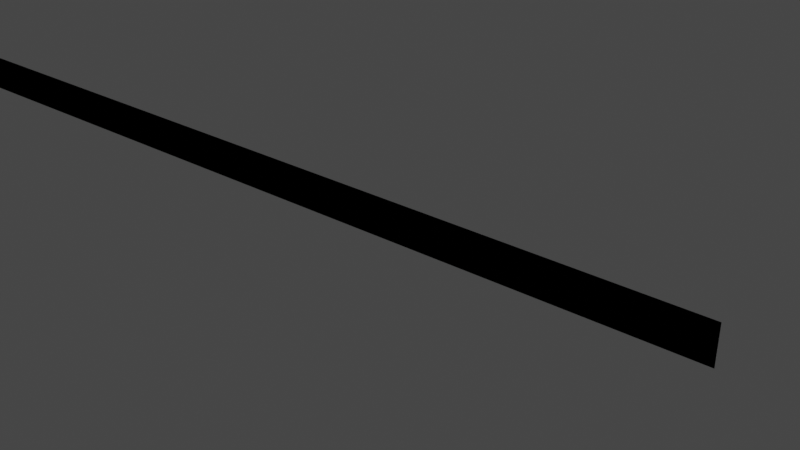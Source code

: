 # Source: grappleline.blend  (saved by Blender 3.6.11; exported with 4.5.12 LTS)
import bpy
from mathutils import Matrix  # noqa: F401  (used for matrix-valued properties, if any)

bpy.ops.wm.read_factory_settings(use_empty=True)
scene = bpy.context.scene
scene.name = 'Scene'

# ---- collections
col_collection = bpy.data.collections.new('Collection'); scene.collection.children.link(col_collection)

# ---- world
world_world = bpy.data.worlds.new('World'); scene.world = world_world
world_world.use_nodes = True; world_world.node_tree.nodes.clear()
_N = world_world.node_tree.nodes; _L = world_world.node_tree.links
n0 = _N.new('ShaderNodeOutputWorld'); n0.name = 'World Output'; n0.location = (300, 300)
n1 = _N.new('ShaderNodeBackground'); n1.name = 'Background'; n1.location = (10, 300)
n1.inputs[0].default_value = (0.05088, 0.05088, 0.05088, 1.0)
_L.new(n1.outputs[0], n0.inputs[0])
n0.is_active_output = True
world_world.color = (0.05088, 0.05088, 0.05088)
world_world.use_sun_shadow = False
world_world.sun_shadow_jitter_overblur = 0.0

# ---- meshes
me_cube = bpy.data.meshes.new('Cube')
me_cube.from_pydata([(-30.0, 0.0, -0.01), (-30.0, 0.0, 0.01), (-30.0, 0.0, -0.01), (-30.0, 0.0, 0.01), (0.0, 0.0, -0.01), (0.0, 0.0, 0.01), (0.0, 0.0, -0.01), (0.0, 0.0, 0.01), (-1.875, 0.0, -0.01), (-3.75, 0.0, -0.01), (-5.625, 0.0, -0.01), (-7.5, 0.0, -0.01), (-9.375, 0.0, -0.01), (-11.25, 0.0, -0.01), (-13.12, 0.0, -0.01), (-15.0, 0.0, -0.01), (-16.88, 0.0, -0.01), (-18.75, 0.0, -0.01), (-20.62, 0.0, -0.01), (-22.5, 0.0, -0.01), (-24.38, 0.0, -0.01), (-26.25, 0.0, -0.01), (-28.12, 0.0, -0.01), (-28.12, 0.0, 0.01), (-26.25, 0.0, 0.01), (-24.38, 0.0, 0.01), (-22.5, 0.0, 0.01), (-20.62, 0.0, 0.01), (-18.75, 0.0, 0.01), (-16.88, 0.0, 0.01), (-15.0, 0.0, 0.01), (-13.12, 0.0, 0.01), (-11.25, 0.0, 0.01), (-9.375, 0.0, 0.01), (-7.5, 0.0, 0.01), (-5.625, 0.0, 0.01), (-3.75, 0.0, 0.01), (-1.875, 0.0, 0.01), (-28.12, 0.0, -0.01), (-26.25, 0.0, -0.01), (-24.38, 0.0, -0.01), (-22.5, 0.0, -0.01), (-20.62, 0.0, -0.01), (-18.75, 0.0, -0.01), (-16.88, 0.0, -0.01), (-15.0, 0.0, -0.01), (-13.12, 0.0, -0.01), (-11.25, 0.0, -0.01), (-9.375, 0.0, -0.01), (-7.5, 0.0, -0.01), (-5.625, 0.0, -0.01), (-3.75, 0.0, -0.01), (-1.875, 0.0, -0.01), (-1.875, 0.0, 0.01), (-3.75, 0.0, 0.01), (-5.625, 0.0, 0.01), (-7.5, 0.0, 0.01), (-9.375, 0.0, 0.01), (-11.25, 0.0, 0.01), (-13.12, 0.0, 0.01), (-15.0, 0.0, 0.01), (-16.88, 0.0, 0.01), (-18.75, 0.0, 0.01), (-20.62, 0.0, 0.01), (-22.5, 0.0, 0.01), (-24.38, 0.0, 0.01), (-26.25, 0.0, 0.01), (-28.12, 0.0, 0.01)], [], [(0, 1, 3, 2), (8, 37, 7, 6), (6, 7, 5, 4), (38, 67, 1, 0), (8, 6, 4, 52), (23, 3, 1, 67), (7, 37, 53, 5), (37, 36, 54, 53), (36, 35, 55, 54), (35, 34, 56, 55), (34, 33, 57, 56), (33, 32, 58, 57), (32, 31, 59, 58), (31, 30, 60, 59), (30, 29, 61, 60), (29, 28, 62, 61), (28, 27, 63, 62), (27, 26, 64, 63), (26, 25, 65, 64), (25, 24, 66, 65), (24, 23, 67, 66), (2, 22, 38, 0), (22, 21, 39, 38), (21, 20, 40, 39), (20, 19, 41, 40), (19, 18, 42, 41), (18, 17, 43, 42), (17, 16, 44, 43), (16, 15, 45, 44), (15, 14, 46, 45), (14, 13, 47, 46), (13, 12, 48, 47), (12, 11, 49, 48), (11, 10, 50, 49), (10, 9, 51, 50), (9, 8, 52, 51), (4, 5, 53, 52), (52, 53, 54, 51), (51, 54, 55, 50), (50, 55, 56, 49), (49, 56, 57, 48), (48, 57, 58, 47), (47, 58, 59, 46), (46, 59, 60, 45), (45, 60, 61, 44), (44, 61, 62, 43), (43, 62, 63, 42), (42, 63, 64, 41), (41, 64, 65, 40), (40, 65, 66, 39), (39, 66, 67, 38), (2, 3, 23, 22), (22, 23, 24, 21), (21, 24, 25, 20), (20, 25, 26, 19), (19, 26, 27, 18), (18, 27, 28, 17), (17, 28, 29, 16), (16, 29, 30, 15), (15, 30, 31, 14), (14, 31, 32, 13), (13, 32, 33, 12), (12, 33, 34, 11), (11, 34, 35, 10), (10, 35, 36, 9), (9, 36, 37, 8)])
_uv = me_cube.uv_layers.new(name='UVMap')
_uv.uv.foreach_set('vector', [0.375, 0.0, 0.625, 0.0, 0.625, 0.25, 0.375, 0.25, 0.375, 0.4844, 0.625, 0.4844, 0.625, 0.5, 0.375, 0.5, 0.375, 0.5, 0.625, 0.5, 0.625, 0.75, 0.375, 0.75, 0.375, 0.9844, 0.625, 0.9844, 0.625, 1.0, 0.375, 1.0, 0.3594, 0.5, 0.375, 0.5, 0.375, 0.75, 0.3594, 0.75, 0.8594, 0.5, 0.875, 0.5, 0.875, 0.75, 0.8594, 0.75, 0.625, 0.5, 0.6406, 0.5, 0.6406, 0.75, 0.625, 0.75, 0.6406, 0.5, 0.6562, 0.5, 0.6562, 0.75, 0.6406, 0.75, 0.6562, 0.5, 0.6719, 0.5, 0.6719, 0.75, 0.6562, 0.75, 0.6719, 0.5, 0.6875, 0.5, 0.6875, 0.75, 0.6719, 0.75, 0.6875, 0.5, 0.7031, 0.5, 0.7031, 0.75, 0.6875, 0.75, 0.7031, 0.5, 0.7188, 0.5, 0.7188, 0.75, 0.7031, 0.75, 0.7188, 0.5, 0.7344, 0.5, 0.7344, 0.75, 0.7188, 0.75, 0.7344, 0.5, 0.75, 0.5, 0.75, 0.75, 0.7344, 0.75, 0.75, 0.5, 0.7656, 0.5, 0.7656, 0.75, 0.75, 0.75, 0.7656, 0.5, 0.7812, 0.5, 0.7812, 0.75, 0.7656, 0.75, 0.7812, 0.5, 0.7969, 0.5, 0.7969, 0.75, 0.7812, 0.75, 0.7969, 0.5, 0.8125, 0.5, 0.8125, 0.75, 0.7969, 0.75, 0.8125, 0.5, 0.8281, 0.5, 0.8281, 0.75, 0.8125, 0.75, 0.8281, 0.5, 0.8438, 0.5, 0.8438, 0.75, 0.8281, 0.75, 0.8438, 0.5, 0.8594, 0.5, 0.8594, 0.75, 0.8438, 0.75, 0.125, 0.5, 0.1406, 0.5, 0.1406, 0.75, 0.125, 0.75, 0.1406, 0.5, 0.1562, 0.5, 0.1562, 0.75, 0.1406, 0.75, 0.1562, 0.5, 0.1719, 0.5, 0.1719, 0.75, 0.1562, 0.75, 0.1719, 0.5, 0.1875, 0.5, 0.1875, 0.75, 0.1719, 0.75, 0.1875, 0.5, 0.2031, 0.5, 0.2031, 0.75, 0.1875, 0.75, 0.2031, 0.5, 0.2187, 0.5, 0.2187, 0.75, 0.2031, 0.75, 0.2187, 0.5, 0.2344, 0.5, 0.2344, 0.75, 0.2187, 0.75, 0.2344, 0.5, 0.25, 0.5, 0.25, 0.75, 0.2344, 0.75, 0.25, 0.5, 0.2656, 0.5, 0.2656, 0.75, 0.25, 0.75, 0.2656, 0.5, 0.2812, 0.5, 0.2812, 0.75, 0.2656, 0.75, 0.2812, 0.5, 0.2969, 0.5, 0.2969, 0.75, 0.2812, 0.75, 0.2969, 0.5, 0.3125, 0.5, 0.3125, 0.75, 0.2969, 0.75, 0.3125, 0.5, 0.3281, 0.5, 0.3281, 0.75, 0.3125, 0.75, 0.3281, 0.5, 0.3438, 0.5, 0.3438, 0.75, 0.3281, 0.75, 0.3438, 0.5, 0.3594, 0.5, 0.3594, 0.75, 0.3438, 0.75, 0.375, 0.75, 0.625, 0.75, 0.625, 0.7656, 0.375, 0.7656, 0.375, 0.7656, 0.625, 0.7656, 0.625, 0.7812, 0.375, 0.7812, 0.375, 0.7812, 0.625, 0.7812, 0.625, 0.7969, 0.375, 0.7969, 0.375, 0.7969, 0.625, 0.7969, 0.625, 0.8125, 0.375, 0.8125, 0.375, 0.8125, 0.625, 0.8125, 0.625, 0.8281, 0.375, 0.8281, 0.375, 0.8281, 0.625, 0.8281, 0.625, 0.8438, 0.375, 0.8437, 0.375, 0.8437, 0.625, 0.8438, 0.625, 0.8594, 0.375, 0.8594, 0.375, 0.8594, 0.625, 0.8594, 0.625, 0.875, 0.375, 0.875, 0.375, 0.875, 0.625, 0.875, 0.625, 0.8906, 0.375, 0.8906, 0.375, 0.8906, 0.625, 0.8906, 0.625, 0.9062, 0.375, 0.9062, 0.375, 0.9062, 0.625, 0.9062, 0.625, 0.9219, 0.375, 0.9219, 0.375, 0.9219, 0.625, 0.9219, 0.625, 0.9375, 0.375, 0.9375, 0.375, 0.9375, 0.625, 0.9375, 0.625, 0.9531, 0.375, 0.9531, 0.375, 0.9531, 0.625, 0.9531, 0.625, 0.9688, 0.375, 0.9688, 0.375, 0.9688, 0.625, 0.9688, 0.625, 0.9844, 0.375, 0.9844, 0.375, 0.25, 0.625, 0.25, 0.625, 0.2656, 0.375, 0.2656, 0.375, 0.2656, 0.625, 0.2656, 0.625, 0.2812, 0.375, 0.2812, 0.375, 0.2812, 0.625, 0.2812, 0.625, 0.2969, 0.375, 0.2969, 0.375, 0.2969, 0.625, 0.2969, 0.625, 0.3125, 0.375, 0.3125, 0.375, 0.3125, 0.625, 0.3125, 0.625, 0.3281, 0.375, 0.3281, 0.375, 0.3281, 0.625, 0.3281, 0.625, 0.3438, 0.375, 0.3438, 0.375, 0.3438, 0.625, 0.3438, 0.625, 0.3594, 0.375, 0.3594, 0.375, 0.3594, 0.625, 0.3594, 0.625, 0.375, 0.375, 0.375, 0.375, 0.375, 0.625, 0.375, 0.625, 0.3906, 0.375, 0.3906, 0.375, 0.3906, 0.625, 0.3906, 0.625, 0.4062, 0.375, 0.4063, 0.375, 0.4063, 0.625, 0.4062, 0.625, 0.4219, 0.375, 0.4219, 0.375, 0.4219, 0.625, 0.4219, 0.625, 0.4375, 0.375, 0.4375, 0.375, 0.4375, 0.625, 0.4375, 0.625, 0.4531, 0.375, 0.4531, 0.375, 0.4531, 0.625, 0.4531, 0.625, 0.4688, 0.375, 0.4688, 0.375, 0.4688, 0.625, 0.4688, 0.625, 0.4844, 0.375, 0.4844])
me_cube.update()
arm_armature = bpy.data.armatures.new('Armature')  # bones are not reproduced

# ---- objects
ob_grapple = bpy.data.objects.new('Grapple', arm_armature)
ob_line = bpy.data.objects.new('Line', me_cube)

# ---- transforms, parenting, visibility, modifiers, constraints
ob_grapple.location = (0.0, 0.0, 0.0)
ob_line.parent = ob_grapple
ob_line.location = (0.0, 0.0, 0.0)
_vg = ob_line.vertex_groups.new(name='Grapple')
for _i, _w in zip([4, 5, 6, 7], [0.9999, 0.9999, 0.9999, 0.9999]): _vg.add([_i], _w, 'REPLACE')
_vg = ob_line.vertex_groups.new(name='Grapple.001')
for _i, _w in zip([8, 37, 52, 53], [0.9999, 0.9999, 0.9999, 0.9999]): _vg.add([_i], _w, 'REPLACE')
_vg = ob_line.vertex_groups.new(name='Grapple.002')
for _i, _w in zip([9, 36, 51, 54], [0.9999, 0.9999, 0.9999, 0.9999]): _vg.add([_i], _w, 'REPLACE')
_vg = ob_line.vertex_groups.new(name='Grapple.003')
for _i, _w in zip([10, 35, 50, 55], [0.9999, 0.9999, 0.9999, 0.9999]): _vg.add([_i], _w, 'REPLACE')
_vg = ob_line.vertex_groups.new(name='Grapple.004')
for _i, _w in zip([11, 34, 49, 56], [0.9999, 0.9999, 0.9999, 0.9999]): _vg.add([_i], _w, 'REPLACE')
_vg = ob_line.vertex_groups.new(name='Grapple.005')
for _i, _w in zip([12, 33, 48, 57], [0.9999, 0.9999, 0.9999, 0.9999]): _vg.add([_i], _w, 'REPLACE')
_vg = ob_line.vertex_groups.new(name='Grapple.006')
for _i, _w in zip([13, 32, 47, 58], [0.9999, 0.9999, 0.9999, 0.9999]): _vg.add([_i], _w, 'REPLACE')
_vg = ob_line.vertex_groups.new(name='Grapple.007')
for _i, _w in zip([14, 31, 46, 59], [0.9999, 0.9999, 0.9999, 0.9999]): _vg.add([_i], _w, 'REPLACE')
_vg = ob_line.vertex_groups.new(name='Grapple.008')
_vg = ob_line.vertex_groups.new(name='Grapple.009')
for _i, _w in zip([15, 30, 45, 60], [0.9999, 0.9999, 0.9999, 0.9999]): _vg.add([_i], _w, 'REPLACE')
_vg = ob_line.vertex_groups.new(name='Grapple.010')
for _i, _w in zip([16, 29, 44, 61], [0.9999, 0.9999, 0.9999, 0.9999]): _vg.add([_i], _w, 'REPLACE')
_vg = ob_line.vertex_groups.new(name='Grapple.011')
for _i, _w in zip([17, 28, 43, 62], [0.9999, 0.9999, 0.9999, 0.9999]): _vg.add([_i], _w, 'REPLACE')
_vg = ob_line.vertex_groups.new(name='Grapple.012')
for _i, _w in zip([18, 27, 42, 63], [0.9999, 0.9999, 0.9999, 0.9999]): _vg.add([_i], _w, 'REPLACE')
_vg = ob_line.vertex_groups.new(name='Grapple.013')
for _i, _w in zip([19, 26, 41, 64], [0.9999, 0.9999, 0.9999, 0.9999]): _vg.add([_i], _w, 'REPLACE')
_vg = ob_line.vertex_groups.new(name='Grapple.014')
for _i, _w in zip([0, 1, 2, 3, 20, 21, 22, 23, 24, 25, 38, 39, 40, 65, 66, 67], [1.0, 1.0, 1.0, 1.0, 1.0, 1.0, 1.0, 1.0, 1.0, 1.0, 1.0, 1.0, 1.0, 1.0, 1.0, 1.0]): _vg.add([_i], _w, 'REPLACE')
_m = ob_line.modifiers.new('Armature', 'ARMATURE')
_m.object = ob_grapple

# ---- collection membership
col_collection.objects.link(ob_grapple)
col_collection.objects.link(ob_line)

# ---- scene / render settings (as saved in the file)
scene.frame_start = 1; scene.frame_end = 250; scene.frame_set(30)
scene.render.engine = 'BLENDER_EEVEE_NEXT'
scene.render.fps = 30
scene.cycles.sampling_pattern = 'TABULATED_SOBOL'
scene.view_settings.view_transform = 'Filmic'
bpy.context.view_layer.update()

# ---- added for rendering (the .blend has no active camera and no usable light): camera, sun
cam_auto = bpy.data.cameras.new('AutoCamera')
cam_auto.lens = 50.0
cam_auto.sensor_width = 36.0
cam_auto.clip_end = 1000.0
ob_auto_camera = bpy.data.objects.new('AutoCamera', cam_auto)
scene.collection.objects.link(ob_auto_camera)
ob_auto_camera.location = (0.128183, -0.333819, 0.222546)
ob_auto_camera.rotation_euler = (1.09748, -7.21219e-08, 0.694738)
scene.camera = ob_auto_camera
light_auto_sun = bpy.data.lights.new('AutoSun', 'SUN')
light_auto_sun.energy = 3.0
light_auto_sun.angle = 0.0523599
ob_auto_sun = bpy.data.objects.new('AutoSun', light_auto_sun)
scene.collection.objects.link(ob_auto_sun)
ob_auto_sun.rotation_euler = (0.872665, 0.174533, 0.523599)
bpy.context.view_layer.update()
